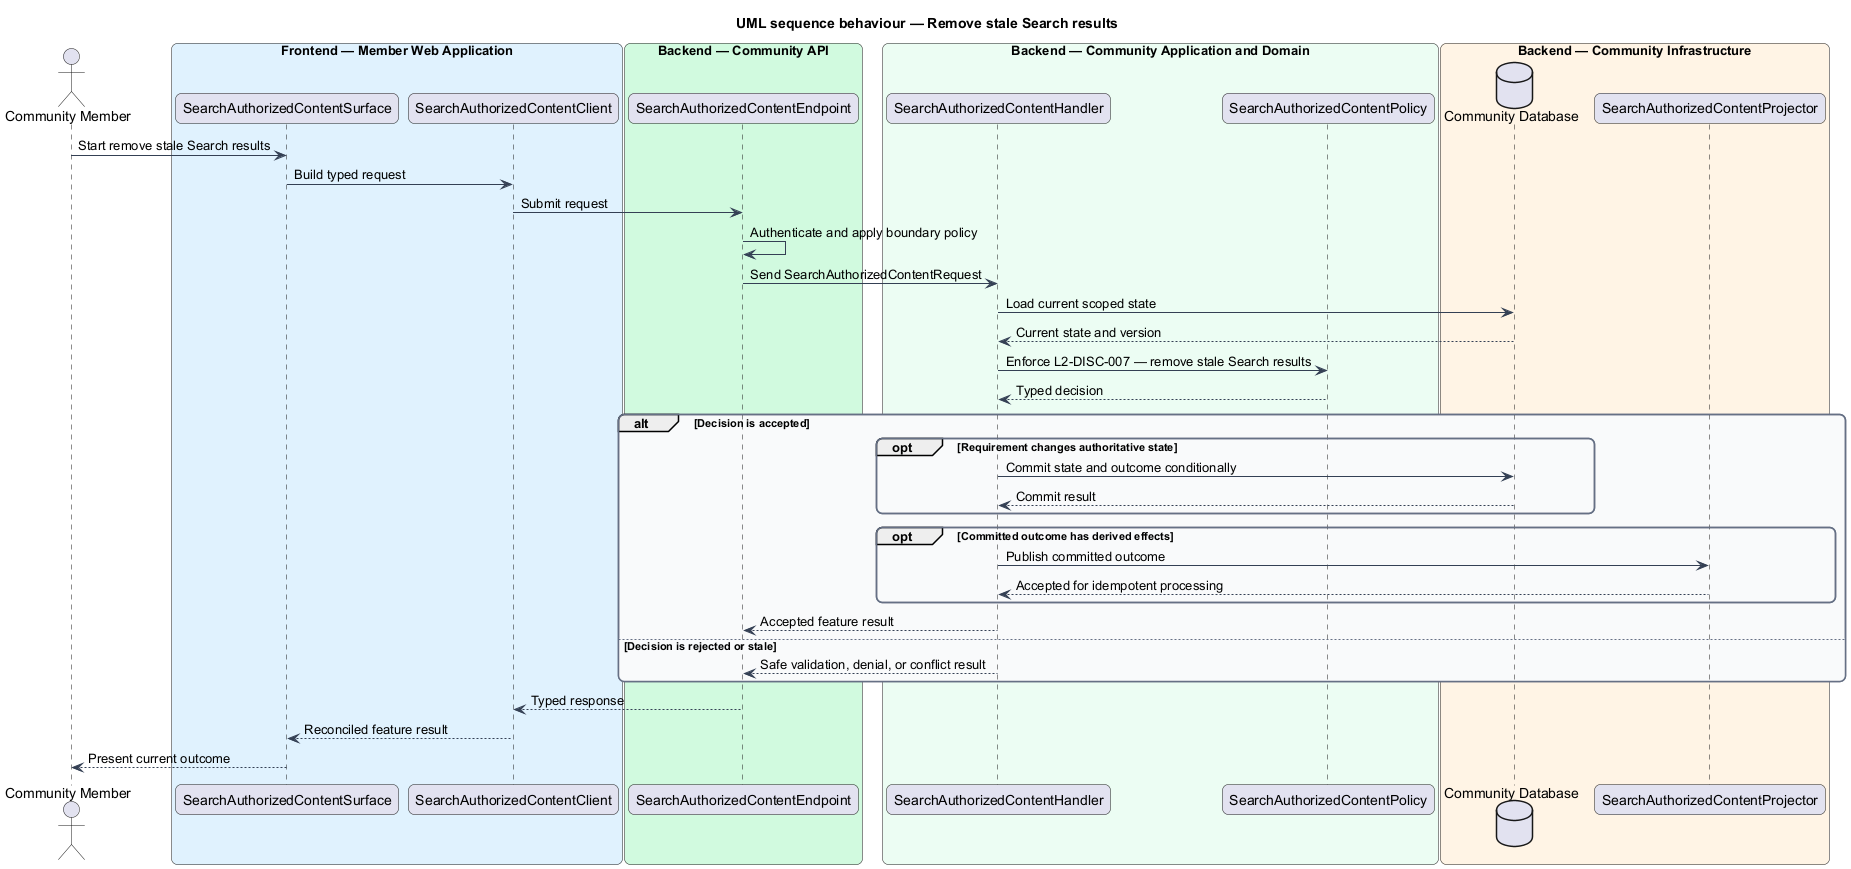

The diagram above was rendered by PlantUML. Its source (embedded in the PNG):
@startuml
title UML sequence behaviour — Remove stale Search results
skinparam backgroundColor #FFFFFF
skinparam shadowing false
skinparam roundcorner 12
skinparam defaultFontName Arial
skinparam ArrowColor #344054
skinparam rectangle {
  BorderColor #344054
  FontColor #101828
}
skinparam package {
  BorderColor #667085
  FontColor #101828
  BackgroundColor #F9FAFB
}
actor "Community Member" as actor
box "Frontend — Member Web Application" #E0F2FE
  participant "SearchAuthorizedContentSurface" as surface
  participant "SearchAuthorizedContentClient" as client
end box
box "Backend — Community API" #D1FADF
  participant "SearchAuthorizedContentEndpoint" as endpoint
end box
box "Backend — Community Application and Domain" #ECFDF3
  participant "SearchAuthorizedContentHandler" as handler
  participant "SearchAuthorizedContentPolicy" as policy
end box
box "Backend — Community Infrastructure" #FFF4E5
  database "Community Database" as store
  participant "SearchAuthorizedContentProjector" as projector
end box

actor -> surface : Start remove stale Search results
surface -> client : Build typed request
client -> endpoint : Submit request
endpoint -> endpoint : Authenticate and apply boundary policy
endpoint -> handler : Send SearchAuthorizedContentRequest
handler -> store : Load current scoped state
store --> handler : Current state and version
handler -> policy : Enforce L2-DISC-007 — remove stale Search results
policy --> handler : Typed decision
alt Decision is accepted
  opt Requirement changes authoritative state
    handler -> store : Commit state and outcome conditionally
    store --> handler : Commit result
  end
  opt Committed outcome has derived effects
    handler -> projector : Publish committed outcome
    projector --> handler : Accepted for idempotent processing
  end
  handler --> endpoint : Accepted feature result
else Decision is rejected or stale
  handler --> endpoint : Safe validation, denial, or conflict result
end
endpoint --> client : Typed response
client --> surface : Reconciled feature result
surface --> actor : Present current outcome
@enduml